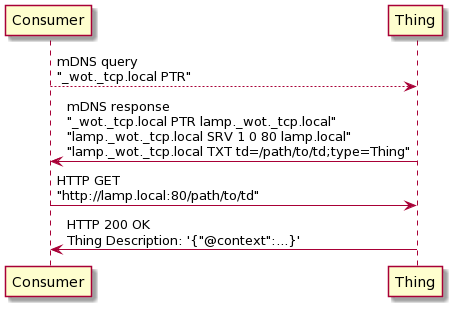

The diagram above was rendered by PlantUML. Its source (embedded in the PNG):
@startuml
skin rose
skinparam defaultFontName "Noto Sans"
participant "Consumer" as Consumer
participant "Thing" as Thing

Consumer --> Thing : mDNS query\n"_wot._tcp.local PTR"
Thing ->  Consumer : mDNS response\n"_wot._tcp.local PTR lamp._wot._tcp.local"\n"lamp._wot._tcp.local SRV 1 0 80 lamp.local"\n"lamp._wot._tcp.local TXT td=/path/to/td;type=Thing"
Consumer -> Thing  : HTTP GET\n"http://lamp.local:80/path/to/td"
Thing ->  Consumer : HTTP 200 OK\nThing Description: '{"@context":...}'
@enduml